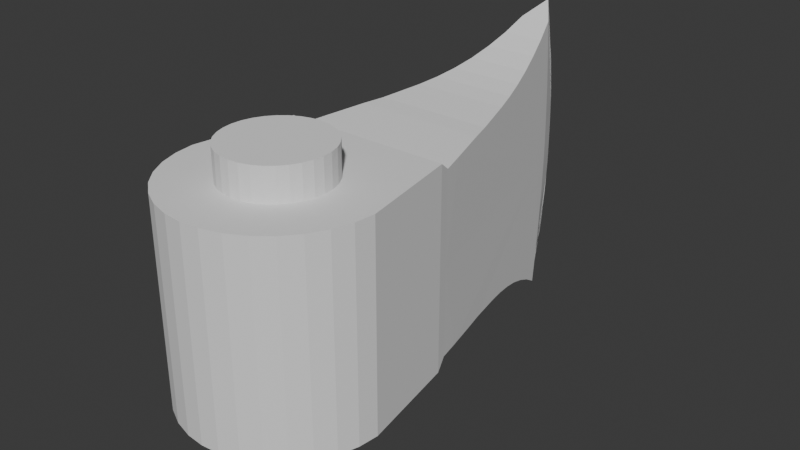 # Source: axe.blend  (saved by Blender 4.1.24; exported with 4.5.12 LTS)
import bpy
from mathutils import Matrix  # noqa: F401  (used for matrix-valued properties, if any)

bpy.ops.wm.read_factory_settings(use_empty=True)
scene = bpy.context.scene
scene.name = 'Scene'

# ---- collections
col_collection = bpy.data.collections.new('Collection'); scene.collection.children.link(col_collection)

# ---- world
world_world = bpy.data.worlds.new('World'); scene.world = world_world
world_world.use_nodes = True; world_world.node_tree.nodes.clear()
_N = world_world.node_tree.nodes; _L = world_world.node_tree.links
n0 = _N.new('ShaderNodeOutputWorld'); n0.name = 'World Output'; n0.location = (300, 300)
n1 = _N.new('ShaderNodeBackground'); n1.name = 'Background'; n1.location = (10, 300)
n1.inputs[0].default_value = (0.05088, 0.05088, 0.05088, 1.0)
_L.new(n1.outputs[0], n0.inputs[0])
n0.is_active_output = True
world_world.color = (0.05088, 0.05088, 0.05088)
world_world.use_sun_shadow = False
world_world.sun_shadow_jitter_overblur = 0.0

# ---- meshes
me_mesh_016 = bpy.data.meshes.new('Mesh.016')
me_mesh_016.from_pydata([(0.002787, 3.936, 0.0), (0.002786, 3.935, 0.1103), (0.00279, 3.933, 0.2304), (0.002796, 3.928, 0.3505), (0.002807, 3.922, 0.4917), (0.002821, 3.913, 0.6329), (0.002839, 3.9, 0.7375), (0.002862, 3.885, 0.868), (0.002891, 3.866, 1.01), (0.002926, 3.843, 1.113), (0.002967, 3.816, 1.264), (0.003015, 3.785, 1.436), (0.00307, 3.749, 1.597), (-0.1473, 3.535, 1.446), (-0.7309, 1.339, 0.9226), (-0.6806, 1.522, 0.9362), (-0.6273, 1.723, 0.9503), (-0.574, 1.925, 0.9588), (-0.5206, 2.126, 0.9799), (-0.4673, 2.327, 1.001), (-0.414, 2.528, 1.032), (-0.3606, 2.73, 1.077), (-0.3073, 2.931, 1.138), (-0.254, 3.132, 1.219), (-0.2006, 3.333, 1.32), (-0.1473, 3.535, 1.446), (0.01028, -1.0, 0.0), (0.01028, -1.0, 1.0), (-0.1698, -0.9842, 0.0), (-0.1698, -0.9842, 1.0), (-0.3583, -0.9304, 0.0), (-0.3583, -0.9304, 1.0), (-0.5327, -0.841, 0.0), (-0.5327, -0.841, 1.0), (-0.6863, -0.7192, 0.0), (-0.6863, -0.7192, 1.0), (-0.8132, -0.5697, 0.0), (-0.8132, -0.5697, 1.0), (-0.9085, -0.3984, 0.0), (-0.9085, -0.3984, 1.0), (-0.9686, -0.2118, 0.0), (-0.9686, -0.2118, 1.0), (-0.9911, -0.01546, 0.0), (-0.9911, -0.01546, 1.0), (-0.7873, 1.12, 0.9068), (-0.1473, 3.535, 0.0), (-0.8196, 0.9979, 0.0), (-0.8196, 0.9979, 1.0), (-0.7873, 1.12, 0.0), (-0.1094, 3.675, 0.0), (-0.1097, 3.673, 0.1246), (-0.1106, 3.67, 0.2447), (-0.1121, 3.665, 0.3648), (-0.1141, 3.657, 0.4849), (-0.1167, 3.648, 0.6051), (-0.1197, 3.636, 0.7252), (-0.1233, 3.623, 0.8453), (-0.1273, 3.609, 0.9654), (-0.1317, 3.592, 1.086), (-0.1365, 3.574, 1.206), (-0.1417, 3.555, 1.326), (-0.1473, 3.535, 1.446), (0.1541, 3.535, 1.446), (0.7443, 1.341, 0.9226), (0.6935, 1.524, 0.9362), (0.6396, 1.725, 0.9503), (0.5856, 1.926, 0.9588), (0.5317, 2.127, 0.9799), (0.4777, 2.329, 1.001), (0.4238, 2.53, 1.032), (0.3699, 2.731, 1.077), (0.3159, 2.932, 1.138), (0.262, 3.133, 1.219), (0.208, 3.334, 1.32), (0.1541, 3.535, 1.446), (0.1903, -0.9836, 0.0), (0.1903, -0.9836, 1.0), (0.3786, -0.9293, 0.0), (0.3786, -0.9293, 1.0), (0.5528, -0.8393, 0.0), (0.5528, -0.8393, 1.0), (0.706, -0.717, 0.0), (0.706, -0.717, 1.0), (0.8325, -0.5672, 0.0), (0.8325, -0.5672, 1.0), (0.9273, -0.3956, 0.0), (0.9273, -0.3956, 1.0), (0.9868, -0.2089, 0.0), (0.9868, -0.2089, 1.0), (1.009, -0.01242, 0.0), (1.009, -0.01242, 1.0), (0.8014, 1.122, 0.9068), (0.1541, 3.535, 0.0), (0.8341, 1.0, 0.0), (0.8341, 1.0, 1.0), (0.8014, 1.122, 0.0), (0.1158, 3.675, 0.0), (0.1161, 3.674, 0.1246), (0.117, 3.67, 0.2447), (0.1185, 3.665, 0.3648), (0.1206, 3.657, 0.4849), (0.1231, 3.648, 0.6051), (0.1262, 3.637, 0.7252), (0.1298, 3.624, 0.8453), (0.1338, 3.609, 0.9654), (0.1383, 3.593, 1.086), (0.1432, 3.575, 1.206), (0.1484, 3.556, 1.326), (0.1541, 3.535, 1.446), (0.002786, 3.935, -0.1103), (0.00279, 3.933, -0.2304), (0.002796, 3.928, -0.3505), (0.002807, 3.922, -0.4917), (0.002821, 3.913, -0.6329), (0.002839, 3.9, -0.7375), (0.002862, 3.885, -0.868), (0.002891, 3.866, -1.01), (0.002926, 3.843, -1.113), (0.002967, 3.816, -1.264), (0.003015, 3.785, -1.436), (0.00307, 3.749, -1.597), (-0.1473, 3.535, -1.446), (-0.7309, 1.339, -0.9226), (-0.6806, 1.522, -0.9362), (-0.6273, 1.723, -0.9503), (-0.574, 1.925, -0.9588), (-0.5206, 2.126, -0.9799), (-0.4673, 2.327, -1.001), (-0.414, 2.528, -1.032), (-0.3606, 2.73, -1.077), (-0.3073, 2.931, -1.138), (-0.254, 3.132, -1.219), (-0.2006, 3.333, -1.32), (-0.1473, 3.535, -1.446), (0.01028, -1.0, -1.0), (-0.1698, -0.9842, -1.0), (-0.3583, -0.9304, -1.0), (-0.5327, -0.841, -1.0), (-0.6863, -0.7192, -1.0), (-0.8132, -0.5697, -1.0), (-0.9085, -0.3984, -1.0), (-0.9686, -0.2118, -1.0), (-0.9911, -0.01546, -1.0), (-0.7873, 1.12, -0.9068), (-0.8196, 0.9979, -1.0), (-0.1097, 3.673, -0.1246), (-0.1106, 3.67, -0.2447), (-0.1121, 3.665, -0.3648), (-0.1141, 3.657, -0.4849), (-0.1167, 3.648, -0.6051), (-0.1197, 3.636, -0.7252), (-0.1233, 3.623, -0.8453), (-0.1273, 3.609, -0.9654), (-0.1317, 3.592, -1.086), (-0.1365, 3.574, -1.206), (-0.1417, 3.555, -1.326), (-0.1473, 3.535, -1.446), (0.1541, 3.535, -1.446), (0.7443, 1.341, -0.9226), (0.6935, 1.524, -0.9362), (0.6396, 1.725, -0.9503), (0.5856, 1.926, -0.9588), (0.5317, 2.127, -0.9799), (0.4777, 2.329, -1.001), (0.4238, 2.53, -1.032), (0.3699, 2.731, -1.077), (0.3159, 2.932, -1.138), (0.262, 3.133, -1.219), (0.208, 3.334, -1.32), (0.1541, 3.535, -1.446), (0.1903, -0.9836, -1.0), (0.3786, -0.9293, -1.0), (0.5528, -0.8393, -1.0), (0.706, -0.717, -1.0), (0.8325, -0.5672, -1.0), (0.9273, -0.3956, -1.0), (0.9868, -0.2089, -1.0), (1.009, -0.01242, -1.0), (0.8014, 1.122, -0.9068), (0.8341, 1.0, -1.0), (0.1161, 3.674, -0.1246), (0.117, 3.67, -0.2447), (0.1185, 3.665, -0.3648), (0.1206, 3.657, -0.4849), (0.1231, 3.648, -0.6051), (0.1262, 3.637, -0.7252), (0.1298, 3.624, -0.8453), (0.1338, 3.609, -0.9654), (0.1383, 3.593, -1.086), (0.1432, 3.575, -1.206), (0.1484, 3.556, -1.326), (0.1541, 3.535, -1.446)], [], [(26, 27, 29, 28), (28, 29, 31, 30), (30, 31, 33, 32), (32, 33, 35, 34), (34, 35, 37, 36), (36, 37, 39, 38), (38, 39, 41, 40), (40, 41, 43, 42), (42, 43, 47, 46), (46, 47, 44, 48), (15, 16, 17, 18, 19, 20, 21, 22, 23, 24, 25, 45, 48, 44, 14), (108, 107, 106, 105, 104, 103, 102, 101, 100, 99, 98, 97, 96, 0, 1, 2, 3, 4, 5, 6, 7, 8, 9, 10, 11, 12), (49, 45, 61, 60, 59, 58, 57, 56, 55, 54, 53, 52, 51, 50), (26, 75, 76, 27), (75, 77, 78, 76), (77, 79, 80, 78), (79, 81, 82, 80), (81, 83, 84, 82), (83, 85, 86, 84), (85, 87, 88, 86), (87, 89, 90, 88), (89, 93, 94, 90), (93, 95, 91, 94), (64, 63, 91, 95, 92, 74, 73, 72, 71, 70, 69, 68, 67, 66, 65), (96, 97, 98, 99, 100, 101, 102, 103, 104, 105, 106, 107, 108, 92), (27, 76, 78, 80, 82, 84, 86, 88, 90, 94, 47, 43, 41, 39, 37, 35, 33, 31, 29), (47, 94, 91, 44), (44, 91, 63, 14), (14, 63, 64, 15), (15, 64, 65, 16), (16, 65, 66, 17), (17, 66, 67, 18), (18, 67, 68, 19), (19, 68, 69, 20), (20, 69, 70, 21), (21, 70, 71, 22), (22, 71, 72, 23), (23, 72, 73, 24), (24, 73, 108, 61), (61, 108, 12), (26, 28, 135, 134), (28, 30, 136, 135), (30, 32, 137, 136), (32, 34, 138, 137), (34, 36, 139, 138), (36, 38, 140, 139), (38, 40, 141, 140), (40, 42, 142, 141), (42, 46, 144, 142), (46, 48, 143, 144), (123, 122, 143, 48, 45, 133, 132, 131, 130, 129, 128, 127, 126, 125, 124), (109, 110, 111, 112, 113, 114, 115, 116, 117, 118, 119, 120, 156, 155, 154, 153, 152, 151, 150, 149, 148, 147, 146, 145, 49, 0), (49, 145, 146, 147, 148, 149, 150, 151, 152, 153, 154, 155, 156, 45), (26, 134, 170, 75), (75, 170, 171, 77), (77, 171, 172, 79), (79, 172, 173, 81), (81, 173, 174, 83), (83, 174, 175, 85), (85, 175, 176, 87), (87, 176, 177, 89), (89, 177, 179, 93), (93, 179, 178, 95), (159, 160, 161, 162, 163, 164, 165, 166, 167, 168, 169, 92, 95, 178, 158), (109, 0, 96, 180, 181, 182, 183, 184, 185, 186, 187, 188, 189, 190, 191, 120, 119, 118, 117, 116, 115, 114, 113, 112, 111, 110), (96, 92, 191, 190, 189, 188, 187, 186, 185, 184, 183, 182, 181, 180), (134, 135, 136, 137, 138, 139, 140, 141, 142, 144, 179, 177, 176, 175, 174, 173, 172, 171, 170), (144, 143, 178, 179), (143, 122, 158, 178), (122, 123, 159, 158), (123, 124, 160, 159), (124, 125, 161, 160), (125, 126, 162, 161), (126, 127, 163, 162), (127, 128, 164, 163), (128, 129, 165, 164), (129, 130, 166, 165), (130, 131, 167, 166), (131, 132, 168, 167), (132, 156, 191, 168), (156, 120, 191), (61, 12, 11, 10, 9, 8, 7, 6, 5, 4, 3, 2, 1, 0, 49, 50, 51, 52, 53, 54, 55, 56, 57, 58, 59, 60)])
_uv = me_mesh_016.uv_layers.new(name='UVMap')
_uv.uv.foreach_set('vector', [0.5, 0.5, 0.5, 1.0, 0.4688, 1.0, 0.4688, 0.5, 0.4688, 0.5, 0.4688, 1.0, 0.4375, 1.0, 0.4375, 0.5, 0.4375, 0.5, 0.4375, 1.0, 0.4062, 1.0, 0.4062, 0.5, 0.4062, 0.5, 0.4062, 1.0, 0.375, 1.0, 0.375, 0.5, 0.375, 0.5, 0.375, 1.0, 0.3438, 1.0, 0.3438, 0.5, 0.3438, 0.5, 0.3438, 1.0, 0.3125, 1.0, 0.3125, 0.5, 0.3125, 0.5, 0.3125, 1.0, 0.2812, 1.0, 0.2812, 0.5, 0.2812, 0.5, 0.2812, 1.0, 0.25, 1.0, 0.25, 0.5, 0.375, 0.04219, 0.625, 0.04219, 0.625, 0.0829, 0.375, 0.0829, 0.375, 0.0829, 0.625, 0.0829, 0.625, 0.0903, 0.375, 0.0903, 0.0, 0.0, 0.0, 0.0, 0.0, 0.0, 0.0, 0.0, 0.0, 0.0, 0.0, 0.0, 0.0, 0.0, 0.0, 0.0, 0.0, 0.0, 0.0, 0.0, 0.0, 0.0, 0.0, 0.0, 0.375, 0.0903, 0.625, 0.0903, 0.0, 0.0, 0.0, 0.0, 0.0, 0.0, 0.0, 0.0, 0.0, 0.0, 0.0, 0.0, 0.0, 0.0, 0.0, 0.0, 0.0, 0.0, 0.0, 0.0, 0.0, 0.0, 0.0, 0.0, 0.0, 0.0, 0.0, 0.0, 0.0, 0.0, 0.0, 0.0, 0.0, 0.0, 0.0, 0.0, 0.0, 0.0, 0.0, 0.0, 0.0, 0.0, 0.0, 0.0, 0.0, 0.0, 0.0, 0.0, 0.0, 0.0, 0.0, 0.0, 0.0, 0.0, 0.0, 0.0, 0.0, 0.0, 0.0, 0.0, 0.0, 0.0, 0.0, 0.0, 0.0, 0.0, 0.0, 0.0, 0.0, 0.0, 0.0, 0.0, 0.0, 0.0, 0.0, 0.0, 0.0, 0.0, 0.0, 0.0, 0.0, 0.0, 0.5, 0.5, 0.4688, 0.5, 0.4688, 1.0, 0.5, 1.0, 0.4688, 0.5, 0.4375, 0.5, 0.4375, 1.0, 0.4688, 1.0, 0.4375, 0.5, 0.4062, 0.5, 0.4062, 1.0, 0.4375, 1.0, 0.4062, 0.5, 0.375, 0.5, 0.375, 1.0, 0.4062, 1.0, 0.375, 0.5, 0.3438, 0.5, 0.3438, 1.0, 0.375, 1.0, 0.3438, 0.5, 0.3125, 0.5, 0.3125, 1.0, 0.3438, 1.0, 0.3125, 0.5, 0.2812, 0.5, 0.2812, 1.0, 0.3125, 1.0, 0.2812, 0.5, 0.25, 0.5, 0.25, 1.0, 0.2812, 1.0, 0.375, 0.04219, 0.375, 0.0829, 0.625, 0.0829, 0.625, 0.04219, 0.375, 0.0829, 0.375, 0.0903, 0.625, 0.0903, 0.625, 0.0829, 0.0, 0.0, 0.0, 0.0, 0.625, 0.0903, 0.375, 0.0903, 0.0, 0.0, 0.0, 0.0, 0.0, 0.0, 0.0, 0.0, 0.0, 0.0, 0.0, 0.0, 0.0, 0.0, 0.0, 0.0, 0.0, 0.0, 0.0, 0.0, 0.0, 0.0, 0.0, 0.0, 0.0, 0.0, 0.0, 0.0, 0.0, 0.0, 0.0, 0.0, 0.0, 0.0, 0.0, 0.0, 0.0, 0.0, 0.0, 0.0, 0.0, 0.0, 0.0, 0.0, 0.0, 0.0, 0.0, 0.0, 0.0, 0.0, 0.5, 1.0, 0.4688, 1.0, 0.4375, 1.0, 0.4062, 1.0, 0.375, 1.0, 0.3438, 1.0, 0.3125, 1.0, 0.2812, 1.0, 0.25, 1.0, 0.625, 0.0829, 0.625, 0.0829, 0.625, 0.04219, 0.2812, 1.0, 0.3125, 1.0, 0.3438, 1.0, 0.375, 1.0, 0.4062, 1.0, 0.4375, 1.0, 0.4688, 1.0, 0.625, 0.0829, 0.625, 0.0829, 0.625, 0.0903, 0.625, 0.0903, 0.625, 0.0903, 0.625, 0.0903, 0.0, 0.0, 0.0, 0.0, 0.0, 0.0, 0.0, 0.0, 0.0, 0.0, 0.0, 0.0, 0.0, 0.0, 0.0, 0.0, 0.0, 0.0, 0.0, 0.0, 0.0, 0.0, 0.0, 0.0, 0.0, 0.0, 0.0, 0.0, 0.0, 0.0, 0.0, 0.0, 0.0, 0.0, 0.0, 0.0, 0.0, 0.0, 0.0, 0.0, 0.0, 0.0, 0.0, 0.0, 0.0, 0.0, 0.0, 0.0, 0.0, 0.0, 0.0, 0.0, 0.0, 0.0, 0.0, 0.0, 0.0, 0.0, 0.0, 0.0, 0.0, 0.0, 0.0, 0.0, 0.0, 0.0, 0.0, 0.0, 0.0, 0.0, 0.0, 0.0, 0.0, 0.0, 0.0, 0.0, 0.0, 0.0, 0.0, 0.0, 0.0, 0.0, 0.0, 0.0, 0.0, 0.0, 0.0, 0.0, 0.0, 0.0, 0.0, 0.0, 0.0, 0.0, 0.0, 0.0, 0.0, 0.0, 0.5, 0.5, 0.4688, 0.5, 0.4688, 1.0, 0.5, 1.0, 0.4688, 0.5, 0.4375, 0.5, 0.4375, 1.0, 0.4688, 1.0, 0.4375, 0.5, 0.4062, 0.5, 0.4062, 1.0, 0.4375, 1.0, 0.4062, 0.5, 0.375, 0.5, 0.375, 1.0, 0.4062, 1.0, 0.375, 0.5, 0.3438, 0.5, 0.3438, 1.0, 0.375, 1.0, 0.3438, 0.5, 0.3125, 0.5, 0.3125, 1.0, 0.3438, 1.0, 0.3125, 0.5, 0.2812, 0.5, 0.2812, 1.0, 0.3125, 1.0, 0.2812, 0.5, 0.25, 0.5, 0.25, 1.0, 0.2812, 1.0, 0.375, 0.04219, 0.375, 0.0829, 0.625, 0.0829, 0.625, 0.04219, 0.375, 0.0829, 0.375, 0.0903, 0.625, 0.0903, 0.625, 0.0829, 0.0, 0.0, 0.0, 0.0, 0.625, 0.0903, 0.375, 0.0903, 0.0, 0.0, 0.0, 0.0, 0.0, 0.0, 0.0, 0.0, 0.0, 0.0, 0.0, 0.0, 0.0, 0.0, 0.0, 0.0, 0.0, 0.0, 0.0, 0.0, 0.0, 0.0, 0.0, 0.0, 0.0, 0.0, 0.0, 0.0, 0.0, 0.0, 0.0, 0.0, 0.0, 0.0, 0.0, 0.0, 0.0, 0.0, 0.0, 0.0, 0.0, 0.0, 0.0, 0.0, 0.0, 0.0, 0.0, 0.0, 0.0, 0.0, 0.0, 0.0, 0.0, 0.0, 0.0, 0.0, 0.0, 0.0, 0.0, 0.0, 0.0, 0.0, 0.0, 0.0, 0.0, 0.0, 0.0, 0.0, 0.0, 0.0, 0.0, 0.0, 0.0, 0.0, 0.0, 0.0, 0.0, 0.0, 0.0, 0.0, 0.0, 0.0, 0.0, 0.0, 0.0, 0.0, 0.0, 0.0, 0.0, 0.0, 0.0, 0.0, 0.0, 0.0, 0.0, 0.0, 0.0, 0.0, 0.0, 0.0, 0.0, 0.0, 0.5, 0.5, 0.5, 1.0, 0.4688, 1.0, 0.4688, 0.5, 0.4688, 0.5, 0.4688, 1.0, 0.4375, 1.0, 0.4375, 0.5, 0.4375, 0.5, 0.4375, 1.0, 0.4062, 1.0, 0.4062, 0.5, 0.4062, 0.5, 0.4062, 1.0, 0.375, 1.0, 0.375, 0.5, 0.375, 0.5, 0.375, 1.0, 0.3438, 1.0, 0.3438, 0.5, 0.3438, 0.5, 0.3438, 1.0, 0.3125, 1.0, 0.3125, 0.5, 0.3125, 0.5, 0.3125, 1.0, 0.2812, 1.0, 0.2812, 0.5, 0.2812, 0.5, 0.2812, 1.0, 0.25, 1.0, 0.25, 0.5, 0.375, 0.04219, 0.625, 0.04219, 0.625, 0.0829, 0.375, 0.0829, 0.375, 0.0829, 0.625, 0.0829, 0.625, 0.0903, 0.375, 0.0903, 0.0, 0.0, 0.0, 0.0, 0.0, 0.0, 0.0, 0.0, 0.0, 0.0, 0.0, 0.0, 0.0, 0.0, 0.0, 0.0, 0.0, 0.0, 0.0, 0.0, 0.0, 0.0, 0.0, 0.0, 0.375, 0.0903, 0.625, 0.0903, 0.0, 0.0, 0.0, 0.0, 0.0, 0.0, 0.0, 0.0, 0.0, 0.0, 0.0, 0.0, 0.0, 0.0, 0.0, 0.0, 0.0, 0.0, 0.0, 0.0, 0.0, 0.0, 0.0, 0.0, 0.0, 0.0, 0.0, 0.0, 0.0, 0.0, 0.0, 0.0, 0.0, 0.0, 0.0, 0.0, 0.0, 0.0, 0.0, 0.0, 0.0, 0.0, 0.0, 0.0, 0.0, 0.0, 0.0, 0.0, 0.0, 0.0, 0.0, 0.0, 0.0, 0.0, 0.0, 0.0, 0.0, 0.0, 0.0, 0.0, 0.0, 0.0, 0.0, 0.0, 0.0, 0.0, 0.0, 0.0, 0.0, 0.0, 0.0, 0.0, 0.0, 0.0, 0.0, 0.0, 0.0, 0.0, 0.0, 0.0, 0.0, 0.0, 0.5, 1.0, 0.4688, 1.0, 0.4375, 1.0, 0.4062, 1.0, 0.375, 1.0, 0.3438, 1.0, 0.3125, 1.0, 0.2812, 1.0, 0.625, 0.04219, 0.625, 0.0829, 0.625, 0.0829, 0.25, 1.0, 0.2812, 1.0, 0.3125, 1.0, 0.3438, 1.0, 0.375, 1.0, 0.4062, 1.0, 0.4375, 1.0, 0.4688, 1.0, 0.625, 0.0829, 0.625, 0.0903, 0.625, 0.0903, 0.625, 0.0829, 0.625, 0.0903, 0.0, 0.0, 0.0, 0.0, 0.625, 0.0903, 0.0, 0.0, 0.0, 0.0, 0.0, 0.0, 0.0, 0.0, 0.0, 0.0, 0.0, 0.0, 0.0, 0.0, 0.0, 0.0, 0.0, 0.0, 0.0, 0.0, 0.0, 0.0, 0.0, 0.0, 0.0, 0.0, 0.0, 0.0, 0.0, 0.0, 0.0, 0.0, 0.0, 0.0, 0.0, 0.0, 0.0, 0.0, 0.0, 0.0, 0.0, 0.0, 0.0, 0.0, 0.0, 0.0, 0.0, 0.0, 0.0, 0.0, 0.0, 0.0, 0.0, 0.0, 0.0, 0.0, 0.0, 0.0, 0.0, 0.0, 0.0, 0.0, 0.0, 0.0, 0.0, 0.0, 0.0, 0.0, 0.0, 0.0, 0.0, 0.0, 0.0, 0.0, 0.0, 0.0, 0.0, 0.0, 0.0, 0.0, 0.0, 0.0, 0.0, 0.0, 0.0, 0.0, 0.0, 0.0, 0.0, 0.0, 0.0, 0.0, 0.0, 0.0, 0.0, 0.0, 0.0, 0.0, 0.0, 0.0, 0.0, 0.0, 0.0, 0.0, 0.0, 0.0, 0.0, 0.0, 0.0, 0.0, 0.0, 0.0, 0.0, 0.0, 0.0, 0.0, 0.0, 0.0, 0.0, 0.0, 0.0, 0.0, 0.0, 0.0, 0.0, 0.0, 0.0, 0.0, 0.0, 0.0, 0.0, 0.0, 0.0, 0.0, 0.0, 0.0, 0.0, 0.0, 0.0, 0.0, 0.0, 0.0, 0.0, 0.0, 0.0, 0.0])
me_mesh_016.update()
me_cylinder = bpy.data.meshes.new('Cylinder')
me_cylinder.from_pydata([(0.0, 0.5, -1.311), (0.0, 0.5, 1.311), (0.09755, 0.4904, -1.311), (0.09755, 0.4904, 1.311), (0.1913, 0.4619, -1.311), (0.1913, 0.4619, 1.311), (0.2778, 0.4157, -1.311), (0.2778, 0.4157, 1.311), (0.3536, 0.3536, -1.311), (0.3536, 0.3536, 1.311), (0.4157, 0.2778, -1.311), (0.4157, 0.2778, 1.311), (0.4619, 0.1913, -1.311), (0.4619, 0.1913, 1.311), (0.4904, 0.09755, -1.311), (0.4904, 0.09755, 1.311), (0.5, 0.0, -1.311), (0.5, 0.0, 1.311), (0.4904, -0.09755, -1.311), (0.4904, -0.09755, 1.311), (0.4619, -0.1913, -1.311), (0.4619, -0.1913, 1.311), (0.4157, -0.2778, -1.311), (0.4157, -0.2778, 1.311), (0.3536, -0.3536, -1.311), (0.3536, -0.3536, 1.311), (0.2778, -0.4157, -1.311), (0.2778, -0.4157, 1.311), (0.1913, -0.4619, -1.311), (0.1913, -0.4619, 1.311), (0.09755, -0.4904, -1.311), (0.09755, -0.4904, 1.311), (0.0, -0.5, -1.311), (0.0, -0.5, 1.311), (-0.09755, -0.4904, -1.311), (-0.09755, -0.4904, 1.311), (-0.1913, -0.4619, -1.311), (-0.1913, -0.4619, 1.311), (-0.2778, -0.4157, -1.311), (-0.2778, -0.4157, 1.311), (-0.3536, -0.3536, -1.311), (-0.3536, -0.3536, 1.311), (-0.4157, -0.2778, -1.311), (-0.4157, -0.2778, 1.311), (-0.4619, -0.1913, -1.311), (-0.4619, -0.1913, 1.311), (-0.4904, -0.09755, -1.311), (-0.4904, -0.09755, 1.311), (-0.5, 0.0, -1.311), (-0.5, 0.0, 1.311), (-0.4904, 0.09755, -1.311), (-0.4904, 0.09755, 1.311), (-0.4619, 0.1913, -1.311), (-0.4619, 0.1913, 1.311), (-0.4157, 0.2778, -1.311), (-0.4157, 0.2778, 1.311), (-0.3536, 0.3536, -1.311), (-0.3536, 0.3536, 1.311), (-0.2778, 0.4157, -1.311), (-0.2778, 0.4157, 1.311), (-0.1913, 0.4619, -1.311), (-0.1913, 0.4619, 1.311), (-0.09755, 0.4904, -1.311), (-0.09755, 0.4904, 1.311)], [], [(0, 1, 3, 2), (2, 3, 5, 4), (4, 5, 7, 6), (6, 7, 9, 8), (8, 9, 11, 10), (10, 11, 13, 12), (12, 13, 15, 14), (14, 15, 17, 16), (16, 17, 19, 18), (18, 19, 21, 20), (20, 21, 23, 22), (22, 23, 25, 24), (24, 25, 27, 26), (26, 27, 29, 28), (28, 29, 31, 30), (30, 31, 33, 32), (32, 33, 35, 34), (34, 35, 37, 36), (36, 37, 39, 38), (38, 39, 41, 40), (40, 41, 43, 42), (42, 43, 45, 44), (44, 45, 47, 46), (46, 47, 49, 48), (48, 49, 51, 50), (50, 51, 53, 52), (52, 53, 55, 54), (54, 55, 57, 56), (56, 57, 59, 58), (58, 59, 61, 60), (3, 1, 63, 61, 59, 57, 55, 53, 51, 49, 47, 45, 43, 41, 39, 37, 35, 33, 31, 29, 27, 25, 23, 21, 19, 17, 15, 13, 11, 9, 7, 5), (60, 61, 63, 62), (62, 63, 1, 0), (0, 2, 4, 6, 8, 10, 12, 14, 16, 18, 20, 22, 24, 26, 28, 30, 32, 34, 36, 38, 40, 42, 44, 46, 48, 50, 52, 54, 56, 58, 60, 62)])
_uv = me_cylinder.uv_layers.new(name='UVMap')
_uv.uv.foreach_set('vector', [1.0, 0.5, 1.0, 1.0, 0.9688, 1.0, 0.9688, 0.5, 0.9688, 0.5, 0.9688, 1.0, 0.9375, 1.0, 0.9375, 0.5, 0.9375, 0.5, 0.9375, 1.0, 0.9062, 1.0, 0.9062, 0.5, 0.9062, 0.5, 0.9062, 1.0, 0.875, 1.0, 0.875, 0.5, 0.875, 0.5, 0.875, 1.0, 0.8438, 1.0, 0.8438, 0.5, 0.8438, 0.5, 0.8438, 1.0, 0.8125, 1.0, 0.8125, 0.5, 0.8125, 0.5, 0.8125, 1.0, 0.7812, 1.0, 0.7812, 0.5, 0.7812, 0.5, 0.7812, 1.0, 0.75, 1.0, 0.75, 0.5, 0.75, 0.5, 0.75, 1.0, 0.7188, 1.0, 0.7188, 0.5, 0.7188, 0.5, 0.7188, 1.0, 0.6875, 1.0, 0.6875, 0.5, 0.6875, 0.5, 0.6875, 1.0, 0.6562, 1.0, 0.6562, 0.5, 0.6562, 0.5, 0.6562, 1.0, 0.625, 1.0, 0.625, 0.5, 0.625, 0.5, 0.625, 1.0, 0.5938, 1.0, 0.5938, 0.5, 0.5938, 0.5, 0.5938, 1.0, 0.5625, 1.0, 0.5625, 0.5, 0.5625, 0.5, 0.5625, 1.0, 0.5312, 1.0, 0.5312, 0.5, 0.5312, 0.5, 0.5312, 1.0, 0.5, 1.0, 0.5, 0.5, 0.5, 0.5, 0.5, 1.0, 0.4688, 1.0, 0.4688, 0.5, 0.4688, 0.5, 0.4688, 1.0, 0.4375, 1.0, 0.4375, 0.5, 0.4375, 0.5, 0.4375, 1.0, 0.4062, 1.0, 0.4062, 0.5, 0.4062, 0.5, 0.4062, 1.0, 0.375, 1.0, 0.375, 0.5, 0.375, 0.5, 0.375, 1.0, 0.3438, 1.0, 0.3438, 0.5, 0.3438, 0.5, 0.3438, 1.0, 0.3125, 1.0, 0.3125, 0.5, 0.3125, 0.5, 0.3125, 1.0, 0.2812, 1.0, 0.2812, 0.5, 0.2812, 0.5, 0.2812, 1.0, 0.25, 1.0, 0.25, 0.5, 0.25, 0.5, 0.25, 1.0, 0.2188, 1.0, 0.2188, 0.5, 0.2188, 0.5, 0.2188, 1.0, 0.1875, 1.0, 0.1875, 0.5, 0.1875, 0.5, 0.1875, 1.0, 0.1562, 1.0, 0.1562, 0.5, 0.1562, 0.5, 0.1562, 1.0, 0.125, 1.0, 0.125, 0.5, 0.125, 0.5, 0.125, 1.0, 0.09375, 1.0, 0.09375, 0.5, 0.09375, 0.5, 0.09375, 1.0, 0.0625, 1.0, 0.0625, 0.5, 0.2968, 0.4854, 0.25, 0.49, 0.2032, 0.4854, 0.1582, 0.4717, 0.1167, 0.4496, 0.08029, 0.4197, 0.05045, 0.3833, 0.02827, 0.3418, 0.01461, 0.2968, 0.01, 0.25, 0.01461, 0.2032, 0.02827, 0.1582, 0.05045, 0.1167, 0.08029, 0.08029, 0.1167, 0.05045, 0.1582, 0.02827, 0.2032, 0.01461, 0.25, 0.01, 0.2968, 0.01461, 0.3418, 0.02827, 0.3833, 0.05045, 0.4197, 0.08029, 0.4496, 0.1167, 0.4717, 0.1582, 0.4854, 0.2032, 0.49, 0.25, 0.4854, 0.2968, 0.4717, 0.3418, 0.4496, 0.3833, 0.4197, 0.4197, 0.3833, 0.4496, 0.3418, 0.4717, 0.0625, 0.5, 0.0625, 1.0, 0.03125, 1.0, 0.03125, 0.5, 0.03125, 0.5, 0.03125, 1.0, 0.0, 1.0, 0.0, 0.5, 0.75, 0.49, 0.7968, 0.4854, 0.8418, 0.4717, 0.8833, 0.4496, 0.9197, 0.4197, 0.9496, 0.3833, 0.9717, 0.3418, 0.9854, 0.2968, 0.99, 0.25, 0.9854, 0.2032, 0.9717, 0.1582, 0.9496, 0.1167, 0.9197, 0.08029, 0.8833, 0.05045, 0.8418, 0.02827, 0.7968, 0.01461, 0.75, 0.01, 0.7032, 0.01461, 0.6582, 0.02827, 0.6167, 0.05045, 0.5803, 0.08029, 0.5504, 0.1167, 0.5283, 0.1582, 0.5146, 0.2032, 0.51, 0.25, 0.5146, 0.2968, 0.5283, 0.3418, 0.5504, 0.3833, 0.5803, 0.4197, 0.6167, 0.4496, 0.6582, 0.4717, 0.7032, 0.4854])
me_cylinder.update()

# ---- objects
ob_cylinder_001 = bpy.data.objects.new('Cylinder.001', me_mesh_016)
ob_cylinder = bpy.data.objects.new('Cylinder', me_cylinder)

# ---- transforms, parenting, visibility, modifiers, constraints
ob_cylinder_001.location = (0.0, 0.0, 0.0)
ob_cylinder.location = (0.0, 0.0, 0.0)

# ---- collection membership
col_collection.objects.link(ob_cylinder_001)
col_collection.objects.link(ob_cylinder)

# ---- scene / render settings (as saved in the file)
scene.frame_start = 1; scene.frame_end = 250; scene.frame_set(1)
scene.render.engine = 'BLENDER_EEVEE_NEXT'
scene.cycles.sampling_pattern = 'TABULATED_SOBOL'
scene.eevee.ray_tracing_options.trace_max_roughness = 0.0
bpy.context.view_layer.update()

# ---- added for rendering (the .blend has no active camera and no usable light): camera, sun
cam_auto = bpy.data.cameras.new('AutoCamera')
cam_auto.lens = 50.0
cam_auto.sensor_width = 36.0
cam_auto.clip_end = 1000.0
ob_auto_camera = bpy.data.objects.new('AutoCamera', cam_auto)
scene.collection.objects.link(ob_auto_camera)
ob_auto_camera.location = (5.75464, -5.42715, 4.59669)
ob_auto_camera.rotation_euler = (1.09748, -7.21219e-08, 0.694738)
scene.camera = ob_auto_camera
light_auto_sun = bpy.data.lights.new('AutoSun', 'SUN')
light_auto_sun.energy = 3.0
light_auto_sun.angle = 0.0523599
ob_auto_sun = bpy.data.objects.new('AutoSun', light_auto_sun)
scene.collection.objects.link(ob_auto_sun)
ob_auto_sun.rotation_euler = (0.872665, 0.174533, 0.523599)
bpy.context.view_layer.update()
